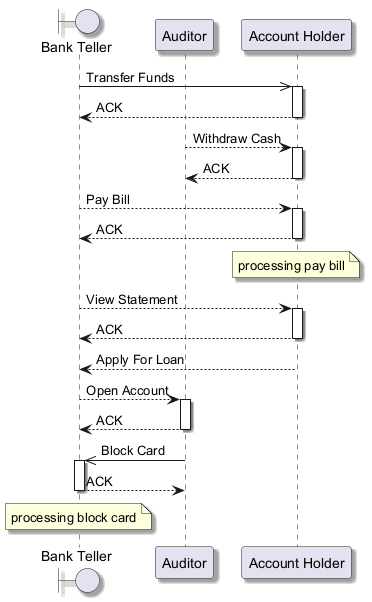

The diagram above was rendered by PlantUML. Its source (embedded in the PNG):
@startuml
skinparam backgroundColor #FFFFFF
skinparam classBackgroundColor #F3E5F5
skinparam classBorderColor #6A1B9A
skinparam shadowing true
boundary "Bank Teller" as BT
participant "Auditor" as A
participant "Account Holder" as AH
BT ->> AH : Transfer Funds
activate AH
AH --> BT : ACK
deactivate AH
A --> AH : Withdraw Cash
activate AH
AH --> A : ACK
deactivate AH
BT --> AH : Pay Bill
activate AH
AH --> BT : ACK
deactivate AH
note over AH : processing pay bill
BT --> AH : View Statement
activate AH
AH --> BT : ACK
deactivate AH
AH --> BT : Apply For Loan
BT --> A : Open Account
activate A
A --> BT : ACK
deactivate A
A ->> BT : Block Card
activate BT
BT --> A : ACK
deactivate BT
note over BT : processing block card
@enduml